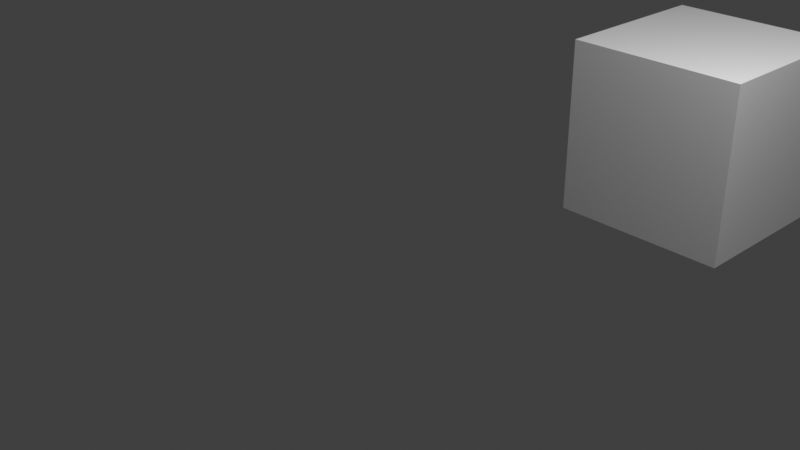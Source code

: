 # Source: interface_guide_detailed.blend  (saved by Blender 2.80.62; exported with 4.5.12 LTS)
import bpy
from mathutils import Matrix  # noqa: F401  (used for matrix-valued properties, if any)

bpy.ops.wm.read_factory_settings(use_empty=True)
scene = bpy.context.scene
scene.name = 'Scene'

# ---- collections
col_collection = bpy.data.collections.new('Collection'); scene.collection.children.link(col_collection)

# ---- materials (node trees are filled in below, after node groups)
mat_material = bpy.data.materials.new('Material')
mat_material.alpha_threshold = 0.0
mat_material.use_transparent_shadow = False
mat_material.roughness = 0.5
mat_material.line_color = (0.0, 0.0, 0.0, 1.0)

# ---- material node trees
mat_material.use_nodes = True; mat_material.node_tree.nodes.clear()
_N = mat_material.node_tree.nodes; _L = mat_material.node_tree.links
n0 = _N.new('ShaderNodeOutputMaterial'); n0.name = 'Material Output'; n0.location = (300, 300)
n1 = _N.new('ShaderNodeBsdfPrincipled'); n1.name = 'Principled BSDF'; n1.location = (10, 300)
n1.distribution = 'GGX'
n1.subsurface_method = 'BURLEY'
n1.inputs[3].default_value = 1.45
_L.new(n1.outputs[0], n0.inputs[0])
n0.is_active_output = True

# ---- world
world_world = bpy.data.worlds.new('World'); scene.world = world_world
world_world.color = (0.05088, 0.05088, 0.05088)
world_world.use_sun_shadow = False
world_world.sun_shadow_jitter_overblur = 0.0

# ---- cameras
cam_camera = bpy.data.cameras.new('Camera')
cam_camera.clip_end = 100.0
cam_camera.ortho_scale = 7.314
cam_camera.dof.focus_distance = 0.0
cam_camera.dof.aperture_fstop = 128.0

# ---- lights
light_light = bpy.data.lights.new('Light', 'POINT')
light_light.transmission_factor = 0.0
light_light.cutoff_distance = 30.0
light_light.energy = 1000.0
light_light.shadow_buffer_clip_start = 1.001
light_light.shadow_soft_size = 0.1
light_light.shadow_maximum_resolution = 0.006
light_light.use_absolute_resolution = True

# ---- meshes
me_cube = bpy.data.meshes.new('Cube')
me_cube.from_pydata([(1.0, 1.0, 1.0), (1.0, 1.0, -1.0), (1.0, -1.0, 1.0), (1.0, -1.0, -1.0), (-1.0, 1.0, 1.0), (-1.0, 1.0, -1.0), (-1.0, -1.0, 1.0), (-1.0, -1.0, -1.0)], [], [(0, 4, 6, 2), (3, 2, 6, 7), (7, 6, 4, 5), (5, 1, 3, 7), (1, 0, 2, 3), (5, 4, 0, 1)])
_uv = me_cube.uv_layers.new(name='UVMap')
_uv.uv.foreach_set('vector', [0.375, 0.0, 0.625, 0.0, 0.625, 0.25, 0.375, 0.25, 0.375, 0.25, 0.625, 0.25, 0.625, 0.5, 0.375, 0.5, 0.375, 0.5, 0.625, 0.5, 0.625, 0.75, 0.375, 0.75, 0.375, 0.75, 0.625, 0.75, 0.625, 1.0, 0.375, 1.0, 0.125, 0.5, 0.375, 0.5, 0.375, 0.75, 0.125, 0.75, 0.625, 0.5, 0.875, 0.5, 0.875, 0.75, 0.625, 0.75])
me_cube.materials.append(mat_material)
me_cube.use_remesh_preserve_volume = False
me_cube.use_remesh_preserve_attributes = False
me_cube.use_mirror_vertex_groups = False
me_cube.update()

# ---- objects
ob_cube = bpy.data.objects.new('Cube', me_cube)
ob_light = bpy.data.objects.new('Light', light_light)
ob_camera = bpy.data.objects.new('Camera', cam_camera)

# ---- transforms, parenting, visibility, modifiers, constraints
ob_cube.location = (1.247, 3.361, 0.4352)
ob_cube.lock_rotations_4d = False
ob_cube.empty_display_type = 'ARROWS'
ob_cube.lineart.crease_threshold = 0.0
ob_light.location = (4.076, 1.005, 5.904)
ob_light.rotation_euler = (0.6503, 0.05522, 1.866)
ob_light.lock_rotations_4d = False
ob_light.empty_display_type = 'ARROWS'
ob_light.color = (0.0, 0.0, 0.0, 0.0)
ob_light.lineart.crease_threshold = 0.0
ob_camera.location = (7.359, -6.926, 4.958)
ob_camera.rotation_euler = (1.109, 0.0, 0.8149)
ob_camera.lock_rotations_4d = False
ob_camera.empty_display_type = 'ARROWS'
ob_camera.color = (0.0, 0.0, 0.0, 0.0)
ob_camera.display_type = 'WIRE'
ob_camera.lineart.crease_threshold = 0.0

# ---- collection membership
col_collection.objects.link(ob_cube)
col_collection.objects.link(ob_light)
col_collection.objects.link(ob_camera)

# ---- scene / render settings (as saved in the file)
scene.camera = ob_camera
scene.frame_start = 1; scene.frame_end = 250; scene.frame_set(94)
scene.render.engine = 'BLENDER_EEVEE_NEXT'
scene.render.motion_blur_shutter = 1.0
scene.cycles.use_denoising = False
scene.cycles.samples = 128
scene.cycles.sampling_pattern = 'TABULATED_SOBOL'
scene.cycles.use_adaptive_sampling = False
scene.cycles.use_light_tree = False
scene.view_settings.view_transform = 'Standard'
bpy.context.view_layer.update()
